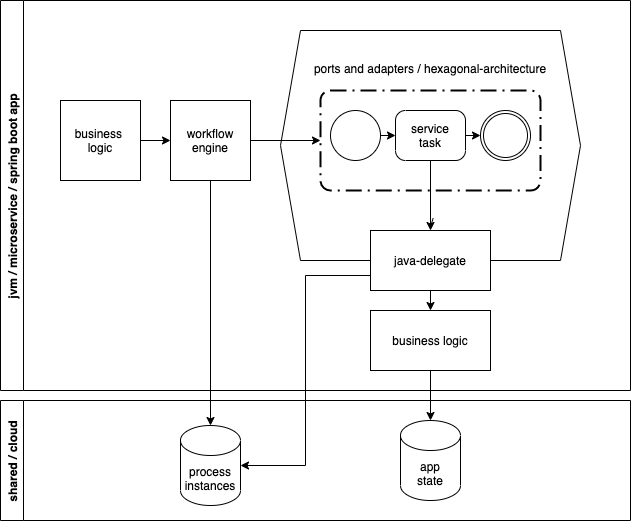

The diagram above was exported from draw.io. Its source (the exported page's mxGraphModel, read from the mxfile embedded in the PNG):
<mxGraphModel dx="946" dy="594" grid="1" gridSize="10" guides="1" tooltips="1" connect="1" arrows="1" fold="1" page="1" pageScale="1" pageWidth="827" pageHeight="1169" math="0" shadow="0">
  <root>
    <mxCell id="0" />
    <mxCell id="1" parent="0" />
    <mxCell id="42bonGCFmU2hXPdZEYUR-1" value="ports and adapters / hexagonal-architecture&lt;br&gt;&lt;br&gt;&lt;br&gt;&lt;br&gt;&lt;br&gt;&lt;br&gt;&lt;br&gt;&lt;br&gt;&lt;br&gt;&lt;br&gt;&lt;br&gt;&amp;nbsp;/" style="shape=hexagon;perimeter=hexagonPerimeter2;whiteSpace=wrap;html=1;fixedSize=1;" vertex="1" parent="1">
      <mxGeometry x="340" y="190" width="300" height="230" as="geometry" />
    </mxCell>
    <mxCell id="42bonGCFmU2hXPdZEYUR-6" value="" style="points=[[0.25,0,0],[0.5,0,0],[0.75,0,0],[1,0.25,0],[1,0.5,0],[1,0.75,0],[0.75,1,0],[0.5,1,0],[0.25,1,0],[0,0.75,0],[0,0.5,0],[0,0.25,0]];rounded=1;arcSize=10;dashed=1;strokeColor=#000000;fillColor=none;gradientColor=none;dashPattern=8 3 1 3;strokeWidth=2;" vertex="1" parent="1">
      <mxGeometry x="380" y="250" width="220" height="100" as="geometry" />
    </mxCell>
    <mxCell id="42bonGCFmU2hXPdZEYUR-8" style="edgeStyle=orthogonalEdgeStyle;rounded=0;orthogonalLoop=1;jettySize=auto;html=1;exitX=1;exitY=0.5;exitDx=0;exitDy=0;exitPerimeter=0;entryX=0;entryY=0.5;entryDx=0;entryDy=0;entryPerimeter=0;" edge="1" parent="1" source="42bonGCFmU2hXPdZEYUR-3" target="42bonGCFmU2hXPdZEYUR-5">
      <mxGeometry relative="1" as="geometry" />
    </mxCell>
    <mxCell id="42bonGCFmU2hXPdZEYUR-3" value="" style="points=[[0.145,0.145,0],[0.5,0,0],[0.855,0.145,0],[1,0.5,0],[0.855,0.855,0],[0.5,1,0],[0.145,0.855,0],[0,0.5,0]];shape=mxgraph.bpmn.event;html=1;verticalLabelPosition=bottom;labelBackgroundColor=#ffffff;verticalAlign=top;align=center;perimeter=ellipsePerimeter;outlineConnect=0;aspect=fixed;outline=standard;symbol=general;" vertex="1" parent="1">
      <mxGeometry x="390" y="270" width="50" height="50" as="geometry" />
    </mxCell>
    <mxCell id="42bonGCFmU2hXPdZEYUR-4" value="" style="points=[[0.145,0.145,0],[0.5,0,0],[0.855,0.145,0],[1,0.5,0],[0.855,0.855,0],[0.5,1,0],[0.145,0.855,0],[0,0.5,0]];shape=mxgraph.bpmn.event;html=1;verticalLabelPosition=bottom;labelBackgroundColor=#ffffff;verticalAlign=top;align=center;perimeter=ellipsePerimeter;outlineConnect=0;aspect=fixed;outline=throwing;symbol=general;" vertex="1" parent="1">
      <mxGeometry x="540" y="270" width="50" height="50" as="geometry" />
    </mxCell>
    <mxCell id="42bonGCFmU2hXPdZEYUR-9" style="edgeStyle=orthogonalEdgeStyle;rounded=0;orthogonalLoop=1;jettySize=auto;html=1;exitX=1;exitY=0.5;exitDx=0;exitDy=0;exitPerimeter=0;entryX=0;entryY=0.5;entryDx=0;entryDy=0;entryPerimeter=0;" edge="1" parent="1" source="42bonGCFmU2hXPdZEYUR-5" target="42bonGCFmU2hXPdZEYUR-4">
      <mxGeometry relative="1" as="geometry" />
    </mxCell>
    <mxCell id="42bonGCFmU2hXPdZEYUR-12" style="edgeStyle=orthogonalEdgeStyle;rounded=0;orthogonalLoop=1;jettySize=auto;html=1;exitX=0.5;exitY=1;exitDx=0;exitDy=0;exitPerimeter=0;" edge="1" parent="1" source="42bonGCFmU2hXPdZEYUR-5" target="42bonGCFmU2hXPdZEYUR-10">
      <mxGeometry relative="1" as="geometry" />
    </mxCell>
    <mxCell id="42bonGCFmU2hXPdZEYUR-5" value="service&#10;task" style="points=[[0.25,0,0],[0.5,0,0],[0.75,0,0],[1,0.25,0],[1,0.5,0],[1,0.75,0],[0.75,1,0],[0.5,1,0],[0.25,1,0],[0,0.75,0],[0,0.5,0],[0,0.25,0]];shape=mxgraph.bpmn.task;whiteSpace=wrap;rectStyle=rounded;size=10;taskMarker=abstract;" vertex="1" parent="1">
      <mxGeometry x="455" y="270" width="70" height="50" as="geometry" />
    </mxCell>
    <mxCell id="42bonGCFmU2hXPdZEYUR-13" style="edgeStyle=orthogonalEdgeStyle;rounded=0;orthogonalLoop=1;jettySize=auto;html=1;exitX=0.5;exitY=1;exitDx=0;exitDy=0;entryX=0.5;entryY=0;entryDx=0;entryDy=0;" edge="1" parent="1" source="42bonGCFmU2hXPdZEYUR-10" target="42bonGCFmU2hXPdZEYUR-11">
      <mxGeometry relative="1" as="geometry" />
    </mxCell>
    <mxCell id="42bonGCFmU2hXPdZEYUR-23" style="edgeStyle=orthogonalEdgeStyle;rounded=0;orthogonalLoop=1;jettySize=auto;html=1;exitX=0;exitY=0.75;exitDx=0;exitDy=0;entryX=1;entryY=0.5;entryDx=0;entryDy=0;entryPerimeter=0;" edge="1" parent="1" source="42bonGCFmU2hXPdZEYUR-10" target="42bonGCFmU2hXPdZEYUR-19">
      <mxGeometry relative="1" as="geometry" />
    </mxCell>
    <mxCell id="42bonGCFmU2hXPdZEYUR-10" value="java-delegate" style="rounded=0;whiteSpace=wrap;html=1;" vertex="1" parent="1">
      <mxGeometry x="430" y="390" width="120" height="60" as="geometry" />
    </mxCell>
    <mxCell id="42bonGCFmU2hXPdZEYUR-22" style="edgeStyle=orthogonalEdgeStyle;rounded=0;orthogonalLoop=1;jettySize=auto;html=1;exitX=0.5;exitY=1;exitDx=0;exitDy=0;entryX=0.5;entryY=0;entryDx=0;entryDy=0;entryPerimeter=0;" edge="1" parent="1" source="42bonGCFmU2hXPdZEYUR-11" target="42bonGCFmU2hXPdZEYUR-21">
      <mxGeometry relative="1" as="geometry" />
    </mxCell>
    <mxCell id="42bonGCFmU2hXPdZEYUR-11" value="business logic" style="rounded=0;whiteSpace=wrap;html=1;" vertex="1" parent="1">
      <mxGeometry x="430" y="470" width="120" height="60" as="geometry" />
    </mxCell>
    <mxCell id="42bonGCFmU2hXPdZEYUR-16" style="edgeStyle=orthogonalEdgeStyle;rounded=0;orthogonalLoop=1;jettySize=auto;html=1;exitX=1;exitY=0.5;exitDx=0;exitDy=0;" edge="1" parent="1" source="42bonGCFmU2hXPdZEYUR-14" target="42bonGCFmU2hXPdZEYUR-15">
      <mxGeometry relative="1" as="geometry" />
    </mxCell>
    <mxCell id="42bonGCFmU2hXPdZEYUR-14" value="business&amp;nbsp;&lt;br&gt;logic" style="whiteSpace=wrap;html=1;aspect=fixed;" vertex="1" parent="1">
      <mxGeometry x="120" y="260" width="80" height="80" as="geometry" />
    </mxCell>
    <mxCell id="42bonGCFmU2hXPdZEYUR-17" style="edgeStyle=orthogonalEdgeStyle;rounded=0;orthogonalLoop=1;jettySize=auto;html=1;exitX=1;exitY=0.5;exitDx=0;exitDy=0;entryX=0;entryY=0.5;entryDx=0;entryDy=0;entryPerimeter=0;" edge="1" parent="1" source="42bonGCFmU2hXPdZEYUR-15" target="42bonGCFmU2hXPdZEYUR-6">
      <mxGeometry relative="1" as="geometry" />
    </mxCell>
    <mxCell id="42bonGCFmU2hXPdZEYUR-20" style="edgeStyle=orthogonalEdgeStyle;rounded=0;orthogonalLoop=1;jettySize=auto;html=1;exitX=0.5;exitY=1;exitDx=0;exitDy=0;" edge="1" parent="1" source="42bonGCFmU2hXPdZEYUR-15" target="42bonGCFmU2hXPdZEYUR-19">
      <mxGeometry relative="1" as="geometry">
        <mxPoint x="260" y="340" as="sourcePoint" />
      </mxGeometry>
    </mxCell>
    <mxCell id="42bonGCFmU2hXPdZEYUR-18" value="jvm / microservice / spring boot app" style="swimlane;horizontal=0;" vertex="1" parent="1">
      <mxGeometry x="60" y="160" width="630" height="390" as="geometry" />
    </mxCell>
    <mxCell id="42bonGCFmU2hXPdZEYUR-15" value="workflow engine" style="whiteSpace=wrap;html=1;aspect=fixed;" vertex="1" parent="42bonGCFmU2hXPdZEYUR-18">
      <mxGeometry x="170" y="100" width="80" height="80" as="geometry" />
    </mxCell>
    <mxCell id="42bonGCFmU2hXPdZEYUR-19" value="process&lt;br&gt;instances" style="shape=cylinder3;whiteSpace=wrap;html=1;boundedLbl=1;backgroundOutline=1;size=15;" vertex="1" parent="1">
      <mxGeometry x="240" y="585" width="60" height="80" as="geometry" />
    </mxCell>
    <mxCell id="42bonGCFmU2hXPdZEYUR-21" value="app&lt;br&gt;state" style="shape=cylinder3;whiteSpace=wrap;html=1;boundedLbl=1;backgroundOutline=1;size=15;" vertex="1" parent="1">
      <mxGeometry x="460" y="580" width="60" height="80" as="geometry" />
    </mxCell>
    <mxCell id="42bonGCFmU2hXPdZEYUR-24" value="shared / cloud" style="swimlane;horizontal=0;" vertex="1" parent="1">
      <mxGeometry x="60" y="560" width="630" height="120" as="geometry" />
    </mxCell>
  </root>
</mxGraphModel>